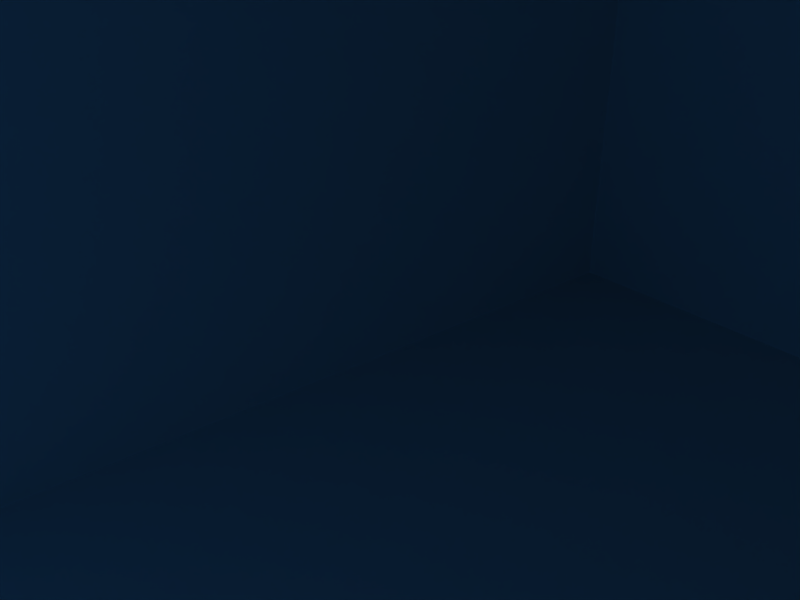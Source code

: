 # Source: chocoLevel.blend  (saved by Blender 2.48.1; exported with 4.5.12 LTS)
import bpy
from mathutils import Matrix  # noqa: F401  (used for matrix-valued properties, if any)

bpy.ops.wm.read_factory_settings(use_empty=True)
scene = bpy.context.scene
scene.name = 'Scene'

# ---- collections
col_collection_1 = bpy.data.collections.new('Collection 1'); scene.collection.children.link(col_collection_1)
col_stairs = bpy.data.collections.new('Stairs')  # instanced only; not linked into the scene
col_fat = bpy.data.collections.new('Fat')  # instanced only; not linked into the scene

# ---- materials (node trees are filled in below, after node groups)
mat_alloy_002 = bpy.data.materials.new('Alloy.002')
mat_alloy_002.alpha_threshold = 0.0
mat_alloy_002.diffuse_color = (0.6611, 0.3503, 0.2206, 1.0)
mat_alloy_002.roughness = 0.5
mat_alloy_002.specular_intensity = 2.0
mat_alloy_002.line_color = (0.0, 0.0, 0.0, 1.0)
mat_material = bpy.data.materials.new('Material')
mat_material_1 = bpy.data.materials.new('Material')
mat_material_1.alpha_threshold = 0.0
mat_material_1.diffuse_color = (0.5222, 0.5146, 0.5146, 1.0)
mat_material_1.roughness = 0.5
mat_material_1.line_color = (0.0, 0.0, 0.0, 1.0)
mat_material_002 = bpy.data.materials.new('Material.002')
mat_material_002.alpha_threshold = 0.0
mat_material_002.diffuse_color = (0.3845, 0.2198, 0.03568, 1.0)
mat_material_002.roughness = 0.5
mat_material_002.line_color = (0.0, 0.0, 0.0, 1.0)

# ---- material node trees

# ---- world
world_world = bpy.data.worlds.new('World'); scene.world = world_world
world_world.color = (0.05656, 0.2208, 0.4)
world_world.use_sun_shadow = False
world_world.sun_shadow_jitter_overblur = 0.0
world_world.cycles.sampling_method = 'MANUAL'
world_world.cycles.sample_map_resolution = 256

# ---- cameras
cam_camera = bpy.data.cameras.new('Camera')
cam_camera.passepartout_alpha = 0.2
cam_camera.clip_end = 100.0
cam_camera.lens = 35.0
cam_camera.ortho_scale = 7.314
cam_camera.show_passepartout = False
cam_camera.show_safe_areas = True
cam_camera.dof.focus_distance = 0.0
cam_camera.dof.aperture_fstop = 128.0

# ---- lights
light_spot_003 = bpy.data.lights.new('Spot.003', 'POINT')
light_spot_003.transmission_factor = 0.0
light_spot_003.cutoff_distance = 30.0
light_spot_003.energy = 20.0
light_spot_003.shadow_buffer_clip_start = 1.001
light_spot_003.shadow_soft_size = 1.0
light_spot_003.shadow_maximum_resolution = 0.006
light_spot_003.use_absolute_resolution = True
light_spot_003.cycles.use_multiple_importance_sampling = False
light_spot_002 = bpy.data.lights.new('Spot.002', 'POINT')
light_spot_002.transmission_factor = 0.0
light_spot_002.cutoff_distance = 30.0
light_spot_002.energy = 80.0
light_spot_002.shadow_buffer_clip_start = 1.001
light_spot_002.shadow_soft_size = 1.0
light_spot_002.shadow_maximum_resolution = 0.006
light_spot_002.use_absolute_resolution = True
light_spot_002.cycles.use_multiple_importance_sampling = False
light_spot_001 = bpy.data.lights.new('Spot.001', 'POINT')
light_spot_001.transmission_factor = 0.0
light_spot_001.cutoff_distance = 30.0
light_spot_001.energy = 80.0
light_spot_001.shadow_buffer_clip_start = 1.001
light_spot_001.shadow_soft_size = 1.0
light_spot_001.shadow_maximum_resolution = 0.006
light_spot_001.use_absolute_resolution = True
light_spot_001.cycles.use_multiple_importance_sampling = False
light_spot = bpy.data.lights.new('Spot', 'POINT')
light_spot.transmission_factor = 0.0
light_spot.cutoff_distance = 30.0
light_spot.energy = 80.0
light_spot.shadow_buffer_clip_start = 1.001
light_spot.shadow_soft_size = 1.0
light_spot.shadow_maximum_resolution = 0.006
light_spot.use_absolute_resolution = True
light_spot.cycles.use_multiple_importance_sampling = False

# ---- meshes
me_plane_001 = bpy.data.meshes.new('Plane.001')
me_plane_001.from_pydata([(1.0, 1.0, 0.0), (1.0, -1.0, 0.0), (-1.0, -1.0, 0.0), (-1.0, 1.0, 0.0)], [], [(0, 3, 2, 1)])
me_plane_001.use_remesh_preserve_volume = False
me_plane_001.use_remesh_preserve_attributes = False
me_plane_001.use_mirror_vertex_groups = False
me_plane_001.update()
me_chocolayer = bpy.data.meshes.new('chocoLayer')
me_chocolayer.from_pydata([(-1.0, -1.0, 0.777), (-1.0, 1.0, 0.777), (1.0, 1.0, 0.777), (1.0, -1.0, 0.777)], [], [(0, 1, 2, 3)])
me_chocolayer.polygons.foreach_set('use_smooth', [True] * 1)
_uv = me_chocolayer.uv_layers.new(name='UVTex')
_uv.uv.foreach_set('vector', [0.1784, 0.1784, 0.8216, 0.1784, 0.8216, 0.8216, 0.1784, 0.8216])
me_chocolayer.materials.append(None)
me_chocolayer.use_remesh_preserve_volume = False
me_chocolayer.use_remesh_preserve_attributes = False
me_chocolayer.use_mirror_vertex_groups = False
me_chocolayer.update()
me_cube_001 = bpy.data.meshes.new('Cube.001')
me_cube_001.from_pydata([(1.0, 1.0, -1.0), (1.0, -1.0, -1.0), (-1.0, -1.0, -1.0), (-1.0, 1.0, -1.0), (1.0, 1.0, 1.0), (1.0, -1.0, 1.0), (-1.0, -1.0, 1.0), (-1.0, 1.0, 1.0)], [], [(0, 1, 2, 3), (4, 7, 6, 5), (0, 4, 5, 1), (1, 5, 6, 2), (2, 6, 7, 3), (4, 0, 3, 7)])
me_cube_001.materials.append(None)
me_cube_001.use_remesh_preserve_volume = False
me_cube_001.use_remesh_preserve_attributes = False
me_cube_001.use_mirror_vertex_groups = False
me_cube_001.update()
me_plane_004 = bpy.data.meshes.new('Plane.004')
me_plane_004.from_pydata([(1.0, 1.0, 0.0), (1.0, -1.0, 0.0), (-1.0, -1.0, 0.0), (-1.0, 1.0, 0.0), (1.0, -0.3, 0.0), (-1.0, -0.3, 0.0), (1.0, -0.8285, 0.0), (-1.0, -0.8285, 0.0), (-0.64, -1.0, 0.0), (-0.64, 1.0, 0.0), (-0.64, -0.3, 0.0), (-0.64, -0.8285, 0.0), (0.6638, -1.0, 0.0), (0.6638, 1.0, 0.0), (0.6638, -0.3, 0.0), (0.6638, -0.8285, 0.0), (1.0, -0.2935, 0.0), (-1.0, -0.2935, 0.0), (-0.64, -0.2935, 0.0), (0.6638, -0.2935, 0.0), (1.0, -0.8336, 0.0), (-1.0, -0.8336, 0.0), (-0.64, -0.8336, 0.0), (0.6638, -0.8336, 0.0)], [], [(7, 11, 10, 5), (15, 6, 4, 14), (3, 17, 18, 9), (17, 5, 10, 18), (16, 0, 13, 19), (19, 14, 4, 16), (9, 18, 19, 13), (8, 22, 21, 2), (22, 11, 7, 21), (12, 23, 22, 8), (1, 20, 23, 12), (20, 6, 15, 23)])
me_plane_004.materials.append(mat_material)
me_plane_004.use_remesh_preserve_volume = False
me_plane_004.use_remesh_preserve_attributes = False
me_plane_004.use_mirror_vertex_groups = False
me_plane_004.update()
me_tank = bpy.data.meshes.new('Tank')
me_tank.from_pydata([(1.0, 1.0, -1.0), (1.0, -1.0, -1.0), (-1.0, -1.0, -1.0), (-1.0, 1.0, -1.0), (1.0, 1.0, 1.0), (1.0, -1.0, 1.0), (-1.0, -1.0, 1.0), (-1.0, 1.0, 1.0), (1.0, 1.0, 1.0), (-1.0, 1.0, 1.0), (-1.0, -1.0, 1.0), (1.0, -1.0, 1.0), (0.9519, 0.9519, -0.8041), (0.9519, -0.9519, -0.8041), (-0.9519, -0.9519, -0.8041), (-0.9519, 0.9519, -0.8041), (-1.0, -1.0, -0.8325), (-1.0, 1.0, -0.8325), (1.0, 1.0, -0.8325), (1.0, -1.0, -0.8325), (1.0, -1.0, 0.777), (1.0, 1.0, 0.777), (-1.0, 1.0, 0.777), (-1.0, -1.0, 0.777)], [], [(0, 4, 5, 1), (1, 5, 6, 2), (2, 6, 7, 3), (4, 0, 3, 7), (4, 7, 9, 8), (7, 6, 10, 9), (6, 5, 11, 10), (5, 4, 8, 11), (11, 8, 12, 13), (10, 11, 13, 14), (9, 10, 14, 15), (8, 9, 15, 12), (12, 15, 14, 13), (2, 3, 17, 16), (3, 0, 18, 17), (0, 1, 19, 18), (1, 2, 16, 19), (19, 16, 23, 20), (18, 19, 20, 21), (17, 18, 21, 22), (16, 17, 22, 23)])
me_tank.materials.append(mat_material_1)
me_tank.materials.append(mat_material_002)
me_tank.use_remesh_preserve_volume = False
me_tank.use_remesh_preserve_attributes = False
me_tank.use_mirror_vertex_groups = False
me_tank.update()
me_plane = bpy.data.meshes.new('Plane')
me_plane.from_pydata([(1.0, 1.0, 0.0), (1.0, -1.0, 0.0), (-1.0, -1.0, 0.0), (-1.0, 1.0, 0.0)], [], [(0, 3, 2, 1)])
_uv = me_plane.uv_layers.new(name='UVTex')
_uv.uv.foreach_set('vector', [0.0, 0.0, 1.0, 0.0, 1.0, 1.0, 0.0, 1.0])
me_plane.use_remesh_preserve_volume = False
me_plane.use_remesh_preserve_attributes = False
me_plane.use_mirror_vertex_groups = False
me_plane.update()
me_plane_003 = bpy.data.meshes.new('Plane.003')
me_plane_003.from_pydata([(1.0, 1.0, 0.0), (1.0, -1.0, 0.0), (-1.0, -1.0, 0.0), (-1.0, 1.0, 0.0)], [], [(0, 3, 2, 1)])
_uv = me_plane_003.uv_layers.new(name='UVTex')
_uv.uv.foreach_set('vector', [0.0, 0.0, 1.0, 0.0, 1.0, 1.0, 0.0, 1.0])
me_plane_003.materials.append(mat_material)
me_plane_003.use_remesh_preserve_volume = False
me_plane_003.use_remesh_preserve_attributes = False
me_plane_003.use_mirror_vertex_groups = False
me_plane_003.update()
me_plane_002 = bpy.data.meshes.new('Plane.002')
me_plane_002.from_pydata([(1.0, 1.0, 0.0), (1.0, -1.0, 0.0), (-1.0, -1.0, 0.0), (-1.0, 1.0, 0.0)], [], [(0, 1, 2, 3)])
me_plane_002.materials.append(mat_material)
me_plane_002.use_remesh_preserve_volume = False
me_plane_002.use_remesh_preserve_attributes = False
me_plane_002.use_mirror_vertex_groups = False
me_plane_002.update()

# ---- objects
ob_plane_004 = bpy.data.objects.new('Plane.004', me_plane_001)
ob_chocolayer = bpy.data.objects.new('chocoLayer', me_chocolayer)
ob_cube_010 = bpy.data.objects.new('Cube.010', me_cube_001)
ob_cube_009 = bpy.data.objects.new('Cube.009', me_cube_001)
ob_cube_008 = bpy.data.objects.new('Cube.008', me_cube_001)
ob_cube_007 = bpy.data.objects.new('Cube.007', me_cube_001)
ob_cube_006 = bpy.data.objects.new('Cube.006', me_cube_001)
ob_cube_005 = bpy.data.objects.new('Cube.005', me_cube_001)
ob_cube_004 = bpy.data.objects.new('Cube.004', me_cube_001)
ob_cube_003 = bpy.data.objects.new('Cube.003', me_cube_001)
ob_cube_002 = bpy.data.objects.new('Cube.002', me_cube_001)
ob_cube_001 = bpy.data.objects.new('Cube.001', me_cube_001)
ob_plane = bpy.data.objects.new('Plane', me_plane_004)
ob_lamp_003 = bpy.data.objects.new('Lamp.003', light_spot_003)
ob_tank = bpy.data.objects.new('Tank', me_tank)
ob_plane_003 = bpy.data.objects.new('Plane.003', me_plane)
ob_plane_002 = bpy.data.objects.new('Plane.002', me_plane_003)
ob_plane_001 = bpy.data.objects.new('Plane.001', me_plane_002)
ob_lamp_002 = bpy.data.objects.new('Lamp.002', light_spot_002)
ob_lamp_001 = bpy.data.objects.new('Lamp.001', light_spot_001)
ob_lamp = bpy.data.objects.new('Lamp', light_spot)
ob_camera = bpy.data.objects.new('Camera', cam_camera)
ob_stairs = bpy.data.objects.new('Stairs', None)
ob_group_002 = bpy.data.objects.new('Group.002', None)
ob_fat = bpy.data.objects.new('Fat', None)

# ---- transforms, parenting, visibility, modifiers, constraints
ob_plane_004.location = (-15.0, 110.0, 15.0)
ob_plane_004.rotation_euler = (-0.0, 1.571, 0.0)
ob_plane_004.scale = (15.0, 110.0, 1.0)
ob_plane_004.lock_rotations_4d = False
ob_plane_004.empty_display_type = 'ARROWS'
ob_plane_004.hide_viewport = True
ob_plane_004.lineart.crease_threshold = 0.0
ob_chocolayer.location = (0.0, 48.0, 0.77)
ob_chocolayer.rotation_euler = (3.142, -0.0, 0.0)
ob_chocolayer.scale = (10.0, 30.0, 1.0)
ob_chocolayer.lock_rotations_4d = False
ob_chocolayer.empty_display_type = 'ARROWS'
ob_chocolayer.lineart.crease_threshold = 0.0
ob_chocolayer.material_slots[0].link = 'OBJECT'; ob_chocolayer.material_slots[0].material = mat_alloy_002
ob_cube_010.location = (0.0, 51.0, 3.0)
ob_cube_010.scale = (1.0, 2.0, 0.5)
ob_cube_010.lock_rotations_4d = False
ob_cube_010.empty_display_type = 'ARROWS'
ob_cube_010.lineart.crease_threshold = 0.0
ob_cube_009.location = (0.0, 60.0, 19.0)
ob_cube_009.scale = (1.0, 2.0, 0.5)
ob_cube_009.lock_rotations_4d = False
ob_cube_009.empty_display_type = 'ARROWS'
ob_cube_009.lineart.crease_threshold = 0.0
ob_cube_008.location = (0.0, 51.0, 18.0)
ob_cube_008.scale = (1.0, 2.0, 0.5)
ob_cube_008.lock_rotations_4d = False
ob_cube_008.empty_display_type = 'ARROWS'
ob_cube_008.lineart.crease_threshold = 0.0
ob_cube_007.location = (0.0, 35.0, 16.0)
ob_cube_007.scale = (1.0, 2.0, 0.5)
ob_cube_007.lock_rotations_4d = False
ob_cube_007.empty_display_type = 'ARROWS'
ob_cube_007.lineart.crease_threshold = 0.0
ob_cube_006.location = (0.0, 44.0, 14.0)
ob_cube_006.scale = (1.0, 2.0, 0.5)
ob_cube_006.lock_rotations_4d = False
ob_cube_006.empty_display_type = 'ARROWS'
ob_cube_006.lineart.crease_threshold = 0.0
ob_cube_005.location = (0.0, 44.0, 6.0)
ob_cube_005.scale = (1.0, 2.0, 0.5)
ob_cube_005.lock_rotations_4d = False
ob_cube_005.empty_display_type = 'ARROWS'
ob_cube_005.lineart.crease_threshold = 0.0
ob_cube_004.location = (0.0, 39.0, 9.0)
ob_cube_004.scale = (1.0, 2.0, 0.5)
ob_cube_004.lock_rotations_4d = False
ob_cube_004.empty_display_type = 'ARROWS'
ob_cube_004.lineart.crease_threshold = 0.0
ob_cube_003.location = (0.0, 30.0, 9.0)
ob_cube_003.scale = (1.0, 2.0, 0.5)
ob_cube_003.lock_rotations_4d = False
ob_cube_003.empty_display_type = 'ARROWS'
ob_cube_003.lineart.crease_threshold = 0.0
ob_cube_002.location = (0.0, 22.0, 6.0)
ob_cube_002.scale = (1.0, 2.0, 0.5)
ob_cube_002.lock_rotations_4d = False
ob_cube_002.empty_display_type = 'ARROWS'
ob_cube_002.lineart.crease_threshold = 0.0
ob_cube_001.location = (0.0, 55.07, 5.0)
ob_cube_001.scale = (1.0, 2.0, 0.5)
ob_cube_001.lock_rotations_4d = False
ob_cube_001.empty_display_type = 'ARROWS'
ob_cube_001.lineart.crease_threshold = 0.0
ob_plane.location = (0.0, 110.0, 0.0)
ob_plane.scale = (15.0, 110.0, 1.0)
ob_plane.lock_rotations_4d = False
ob_plane.empty_display_type = 'ARROWS'
ob_plane.lineart.crease_threshold = 0.0
ob_lamp_003.location = (9.0, 13.0, 2.141)
ob_lamp_003.rotation_euler = (0.6503, 0.05522, 1.866)
ob_lamp_003.lock_rotations_4d = False
ob_lamp_003.empty_display_type = 'ARROWS'
ob_lamp_003.color = (0.0, 0.0, 0.0, 0.0)
ob_lamp_003.lineart.crease_threshold = 0.0
ob_tank.location = (0.0, 48.0, -0.6765)
ob_tank.scale = (10.0, 30.0, 1.0)
ob_tank.lock_rotations_4d = False
ob_tank.empty_display_type = 'ARROWS'
ob_tank.lineart.crease_threshold = 0.0
ob_plane_003.location = (0.0, 220.0, 15.0)
ob_plane_003.rotation_euler = (-1.571, -2.22e-16, 2.22e-16)
ob_plane_003.scale = (15.0, 15.0, 1.0)
ob_plane_003.lock_rotations_4d = False
ob_plane_003.empty_display_type = 'ARROWS'
ob_plane_003.lineart.crease_threshold = 0.0
ob_plane_002.location = (0.0, 0.0, 15.0)
ob_plane_002.rotation_euler = (-1.571, -2.22e-16, 2.22e-16)
ob_plane_002.scale = (15.0, 15.0, 1.0)
ob_plane_002.lock_rotations_4d = False
ob_plane_002.empty_display_type = 'ARROWS'
ob_plane_002.lineart.crease_threshold = 0.0
ob_plane_001.location = (0.0, 110.0, 30.0)
ob_plane_001.scale = (15.0, 110.0, 1.0)
ob_plane_001.lock_rotations_4d = False
ob_plane_001.empty_display_type = 'ARROWS'
ob_plane_001.lineart.crease_threshold = 0.0
ob_lamp_002.location = (0.0, 90.0, 16.0)
ob_lamp_002.rotation_euler = (0.6503, 0.05522, 1.866)
ob_lamp_002.lock_rotations_4d = False
ob_lamp_002.empty_display_type = 'ARROWS'
ob_lamp_002.color = (0.0, 0.0, 0.0, 0.0)
ob_lamp_002.lineart.crease_threshold = 0.0
ob_lamp_001.location = (0.0, 60.0, 19.39)
ob_lamp_001.rotation_euler = (0.6503, 0.05522, 1.866)
ob_lamp_001.lock_rotations_4d = False
ob_lamp_001.empty_display_type = 'ARROWS'
ob_lamp_001.color = (0.0, 0.0, 0.0, 0.0)
ob_lamp_001.lineart.crease_threshold = 0.0
ob_lamp.location = (0.0, 30.0, 27.05)
ob_lamp.rotation_euler = (0.6503, 0.05522, 1.866)
ob_lamp.lock_rotations_4d = False
ob_lamp.empty_display_type = 'ARROWS'
ob_lamp.color = (0.0, 0.0, 0.0, 0.0)
ob_lamp.lineart.crease_threshold = 0.0
ob_camera.location = (11.1, 19.91, 14.51)
ob_camera.rotation_euler = (1.109, 0.01082, 2.479)
ob_camera.lock_rotations_4d = False
ob_camera.empty_display_type = 'ARROWS'
ob_camera.color = (0.0, 0.0, 0.0, 0.0)
ob_camera.display_type = 'WIRE'
ob_camera.lineart.crease_threshold = 0.0
ob_stairs.location = (0.0, 15.0, 0.0)
ob_stairs.rotation_euler = (0.0, -0.0, 3.142)
ob_stairs.lock_rotations_4d = False
ob_stairs.empty_display_type = 'ARROWS'
ob_stairs.empty_image_offset = (0.0, 0.0)
ob_stairs.show_instancer_for_render = False
ob_stairs.instance_type = 'COLLECTION'
ob_stairs.lineart.crease_threshold = 0.0
ob_group_002.location = (0.0, 81.0, 0.0)
ob_group_002.scale = (1.0, 1.0, 1.4)
ob_group_002.lock_rotations_4d = False
ob_group_002.empty_display_type = 'ARROWS'
ob_group_002.empty_image_offset = (0.0, 0.0)
ob_group_002.show_instancer_for_render = False
ob_group_002.instance_type = 'COLLECTION'
ob_group_002.lineart.crease_threshold = 0.0
ob_fat.location = (0.0, 51.11, 19.81)
ob_fat.lock_rotations_4d = False
ob_fat.empty_display_type = 'ARROWS'
ob_fat.empty_image_offset = (0.0, 0.0)
ob_fat.show_instancer_for_render = False
ob_fat.instance_type = 'COLLECTION'
ob_fat.lineart.crease_threshold = 0.0
ob_stairs.instance_collection = col_stairs
ob_group_002.instance_collection = col_stairs
ob_fat.instance_collection = col_fat

# ---- collection membership
col_collection_1.objects.link(ob_plane_004)
col_collection_1.objects.link(ob_chocolayer)
col_collection_1.objects.link(ob_cube_010)
col_collection_1.objects.link(ob_cube_009)
col_collection_1.objects.link(ob_cube_008)
col_collection_1.objects.link(ob_cube_007)
col_collection_1.objects.link(ob_cube_006)
col_collection_1.objects.link(ob_cube_005)
col_collection_1.objects.link(ob_cube_004)
col_collection_1.objects.link(ob_cube_003)
col_collection_1.objects.link(ob_cube_002)
col_collection_1.objects.link(ob_cube_001)
col_collection_1.objects.link(ob_plane)
col_collection_1.objects.link(ob_lamp_003)
col_collection_1.objects.link(ob_tank)
col_collection_1.objects.link(ob_plane_003)
col_collection_1.objects.link(ob_plane_002)
col_collection_1.objects.link(ob_plane_001)
col_collection_1.objects.link(ob_lamp_002)
col_collection_1.objects.link(ob_lamp_001)
col_collection_1.objects.link(ob_lamp)
col_collection_1.objects.link(ob_camera)
col_collection_1.objects.link(ob_stairs)
col_collection_1.objects.link(ob_group_002)
col_collection_1.objects.link(ob_fat)

# ---- scene / render settings (as saved in the file)
scene.camera = ob_camera
scene.frame_start = 1; scene.frame_end = 350; scene.frame_set(2)
scene.render.engine = 'BLENDER_EEVEE_NEXT'
scene.render.image_settings.file_format = 'JPEG'
scene.render.image_settings.color_mode = 'RGB'
scene.render.image_settings.compression = 90
scene.render.resolution_x = 800
scene.render.resolution_y = 600
scene.render.pixel_aspect_x = 100.0
scene.render.pixel_aspect_y = 100.0
scene.render.fps = 25
scene.render.dither_intensity = 0.0
scene.render.use_compositing = False
scene.render.use_sequencer = False
scene.render.bake_margin = 2
scene.render.bake_bias = 0.0
scene.render.use_stamp_time = False
scene.render.use_stamp_date = False
scene.render.use_stamp_frame = False
scene.render.use_stamp_camera = False
scene.render.use_stamp_scene = False
scene.render.use_stamp_filename = False
scene.render.use_stamp_render_time = False
scene.render.stamp_font_size = 0
scene.cycles.use_denoising = False
scene.cycles.samples = 10
scene.cycles.sampling_pattern = 'TABULATED_SOBOL'
scene.cycles.light_sampling_threshold = 0.0
scene.cycles.use_adaptive_sampling = False
scene.cycles.use_light_tree = False
scene.cycles.blur_glossy = 0.0
scene.cycles.volume_bounces = 1
scene.cycles.pixel_filter_type = 'GAUSSIAN'
scene.cycles.sample_clamp_indirect = 0.0
scene.view_settings.view_transform = 'Raw'
bpy.context.view_layer.update()
